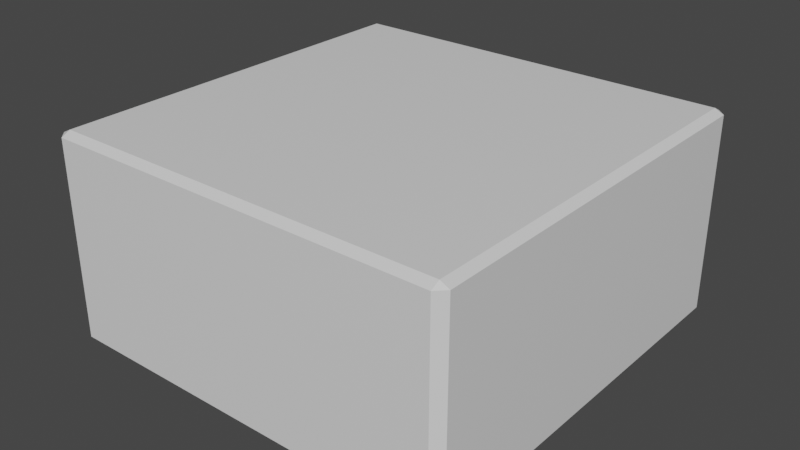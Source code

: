 # Source: 2X2X1Brick.blend  (saved by Blender 2.93.21; exported with 4.5.12 LTS)
import bpy
from mathutils import Matrix  # noqa: F401  (used for matrix-valued properties, if any)

bpy.ops.wm.read_factory_settings(use_empty=True)
scene = bpy.context.scene
scene.name = 'Scene'

# ---- collections
col_collection = bpy.data.collections.new('Collection'); scene.collection.children.link(col_collection)

# ---- materials (node trees are filled in below, after node groups)
mat_material = bpy.data.materials.new('Material')
mat_material.alpha_threshold = 0.0
mat_material.use_transparent_shadow = False
mat_material.line_color = (0.0, 0.0, 0.0, 1.0)

# ---- material node trees
mat_material.use_nodes = True; mat_material.node_tree.nodes.clear()
_N = mat_material.node_tree.nodes; _L = mat_material.node_tree.links
n0 = _N.new('ShaderNodeOutputMaterial'); n0.name = 'Material Output'; n0.location = (300, 300)
n1 = _N.new('ShaderNodeBsdfPrincipled'); n1.name = 'Principled BSDF'; n1.location = (10, 300)
n1.distribution = 'GGX'
n1.subsurface_method = 'BURLEY'
n1.inputs[2].default_value = 0.4
n1.inputs[3].default_value = 1.45
n1.inputs[27].default_value = (0.0, 0.0, 0.0, 1.0)
n1.inputs[28].default_value = 1.0
_L.new(n1.outputs[0], n0.inputs[0])
n0.is_active_output = True

# ---- world
world_world = bpy.data.worlds.new('World'); scene.world = world_world
world_world.use_nodes = True; world_world.node_tree.nodes.clear()
_N = world_world.node_tree.nodes; _L = world_world.node_tree.links
n0 = _N.new('ShaderNodeOutputWorld'); n0.name = 'World Output'; n0.location = (300, 300)
n1 = _N.new('ShaderNodeBackground'); n1.name = 'Background'; n1.location = (10, 300)
n1.inputs[0].default_value = (0.05088, 0.05088, 0.05088, 1.0)
_L.new(n1.outputs[0], n0.inputs[0])
n0.is_active_output = True
world_world.color = (0.05088, 0.05088, 0.05088)
world_world.use_sun_shadow = False
world_world.sun_shadow_jitter_overblur = 0.0

# ---- meshes
me_cube = bpy.data.meshes.new('Cube')
me_cube.from_pydata([(0.9567, 1.0, 0.9567), (0.9567, 0.9567, 1.0), (1.0, 0.9567, 0.9567), (0.9567, 0.9567, -1.0), (0.9567, 1.0, -0.9567), (1.0, 0.9567, -0.9567), (1.0, -0.9567, 0.9567), (0.9567, -0.9567, 1.0), (0.9567, -1.0, 0.9567), (1.0, -0.9567, -0.9567), (0.9567, -1.0, -0.9567), (0.9567, -0.9567, -1.0), (-0.9567, 1.0, 0.9567), (-1.0, 0.9567, 0.9567), (-0.9567, 0.9567, 1.0), (-1.0, 0.9567, -0.9567), (-0.9567, 1.0, -0.9567), (-0.9567, 0.9567, -1.0), (-1.0, -0.9567, 0.9567), (-0.9567, -1.0, 0.9567), (-0.9567, -0.9567, 1.0), (-0.9567, -0.9567, -1.0), (-0.9567, -1.0, -0.9567), (-1.0, -0.9567, -0.9567)], [], [(17, 3, 11, 21), (23, 18, 13, 15), (10, 8, 19, 22), (1, 14, 20, 7), (5, 2, 6, 9), (0, 1, 2), (3, 4, 5), (6, 7, 8), (9, 10, 11), (12, 13, 14), (15, 16, 17), (18, 19, 20), (21, 22, 23), (17, 21, 23, 15), (3, 17, 16, 4), (2, 5, 4, 0), (22, 19, 18, 23), (8, 10, 9, 6), (12, 16, 15, 13), (7, 20, 19, 8), (1, 7, 6, 2), (21, 11, 10, 22), (20, 14, 13, 18), (14, 1, 0, 12), (11, 3, 5, 9), (16, 12, 0, 4)])
_uv = me_cube.uv_layers.new(name='UVMap')
_uv.uv.foreach_set('vector', [0.1304, 0.5054, 0.3696, 0.5054, 0.3696, 0.7446, 0.1304, 0.7446, 0.3804, 0.005417, 0.6196, 0.005417, 0.6196, 0.2446, 0.3804, 0.2446, 0.3804, 0.7554, 0.6196, 0.7554, 0.6196, 0.9946, 0.3804, 0.9946, 0.6304, 0.5054, 0.8696, 0.5054, 0.8696, 0.7446, 0.6304, 0.7446, 0.3804, 0.5054, 0.6196, 0.5054, 0.6196, 0.7446, 0.3804, 0.7446, 0.6196, 0.4946, 0.625, 0.4946, 0.6196, 0.5, 0.3696, 0.5054, 0.3696, 0.5, 0.375, 0.5054, 0.6196, 0.7446, 0.625, 0.7446, 0.6196, 0.75, 0.3804, 0.75, 0.375, 0.7554, 0.375, 0.7554, 0.6196, 0.25, 0.6196, 0.25, 0.625, 0.2446, 0.3804, 0.2446, 0.3804, 0.25, 0.375, 0.2446, 0.6196, 0.005417, 0.6196, 0.0, 0.625, 0.005417, 0.1304, 0.7446, 0.1304, 0.75, 0.125, 0.7446, 0.1304, 0.5054, 0.1304, 0.7446, 0.125, 0.7446, 0.125, 0.5054, 0.3696, 0.5054, 0.1304, 0.5054, 0.1304, 0.5, 0.3696, 0.5, 0.6196, 0.5054, 0.3804, 0.5054, 0.3804, 0.4946, 0.6196, 0.4946, 0.3804, 0.0, 0.6196, 0.0, 0.6196, 0.005417, 0.3804, 0.005417, 0.6196, 0.7554, 0.3804, 0.7554, 0.3804, 0.7446, 0.6196, 0.7446, 0.6196, 0.2554, 0.3804, 0.2554, 0.3804, 0.2446, 0.6196, 0.2446, 0.625, 0.7554, 0.625, 0.9946, 0.6196, 0.9946, 0.6196, 0.7554, 0.6304, 0.5054, 0.6304, 0.7446, 0.6196, 0.7446, 0.6196, 0.5054, 0.1304, 0.7446, 0.3696, 0.7446, 0.3696, 0.75, 0.1304, 0.75, 0.625, 0.005417, 0.625, 0.2446, 0.6196, 0.2446, 0.6196, 0.005417, 0.625, 0.2554, 0.625, 0.4946, 0.6196, 0.4946, 0.6196, 0.2554, 0.3696, 0.7446, 0.3696, 0.5054, 0.3804, 0.5054, 0.3804, 0.7446, 0.3804, 0.2554, 0.6196, 0.2554, 0.6196, 0.4946, 0.3804, 0.4946])
me_cube.materials.append(mat_material)
me_cube.use_remesh_preserve_volume = False
me_cube.use_remesh_preserve_attributes = False
me_cube.use_mirror_vertex_groups = False
me_cube.update()

# ---- objects
ob_cube = bpy.data.objects.new('Cube', me_cube)

# ---- transforms, parenting, visibility, modifiers, constraints
ob_cube.location = (0.0, 0.0, 0.0)
ob_cube.scale = (0.2, 0.2, 0.1)
ob_cube.lock_rotations_4d = False
ob_cube.empty_display_type = 'ARROWS'
ob_cube.lineart.crease_threshold = 0.0

# ---- collection membership
col_collection.objects.link(ob_cube)

# ---- scene / render settings (as saved in the file)
scene.frame_start = 1; scene.frame_end = 250; scene.frame_set(1)
scene.render.engine = 'BLENDER_EEVEE_NEXT'
scene.cycles.use_denoising = False
scene.cycles.samples = 128
scene.cycles.sampling_pattern = 'TABULATED_SOBOL'
scene.cycles.use_adaptive_sampling = False
scene.cycles.use_light_tree = False
scene.view_settings.view_transform = 'Filmic'
bpy.context.view_layer.update()

# ---- added for rendering (the .blend has no active camera and no usable light): camera, sun
cam_auto = bpy.data.cameras.new('AutoCamera')
cam_auto.lens = 50.0
cam_auto.sensor_width = 36.0
cam_auto.clip_end = 1000.0
ob_auto_camera = bpy.data.objects.new('AutoCamera', cam_auto)
scene.collection.objects.link(ob_auto_camera)
ob_auto_camera.location = (0.555135, -0.666162, 0.444108)
ob_auto_camera.rotation_euler = (1.09748, -7.21219e-08, 0.694738)
scene.camera = ob_auto_camera
light_auto_sun = bpy.data.lights.new('AutoSun', 'SUN')
light_auto_sun.energy = 3.0
light_auto_sun.angle = 0.0523599
ob_auto_sun = bpy.data.objects.new('AutoSun', light_auto_sun)
scene.collection.objects.link(ob_auto_sun)
ob_auto_sun.rotation_euler = (0.872665, 0.174533, 0.523599)
bpy.context.view_layer.update()
